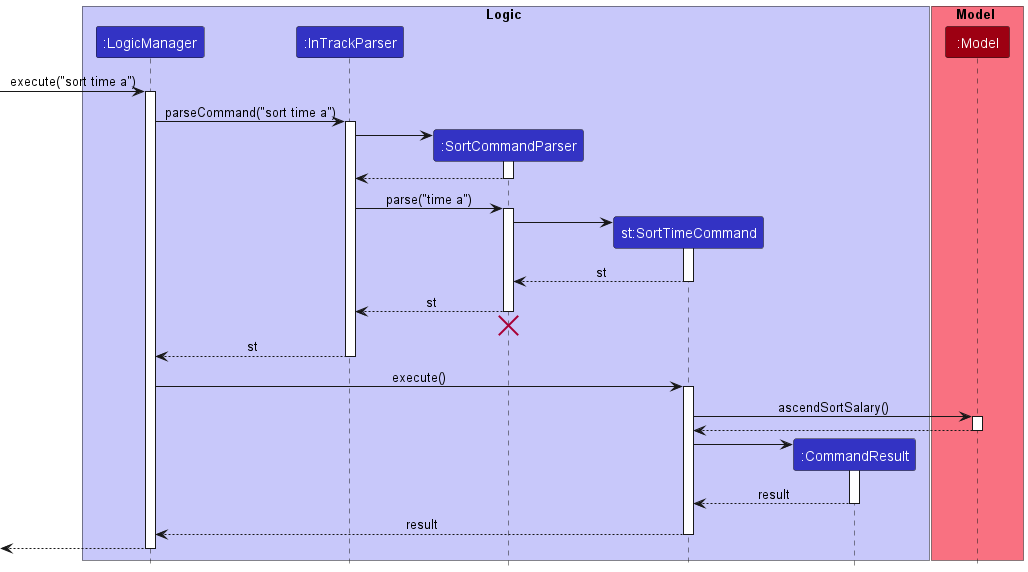

The diagram above was rendered by PlantUML. Its source (embedded in the PNG):
@startuml
!include style.puml

box Logic LOGIC_COLOR_T1
participant ":LogicManager" as LogicManager LOGIC_COLOR
participant ":InTrackParser" as InTrackParser LOGIC_COLOR
participant ":SortCommandParser" as SortCommandParser LOGIC_COLOR
participant "st:SortTimeCommand" as SortTimeCommand LOGIC_COLOR
participant ":CommandResult" as CommandResult LOGIC_COLOR
end box

box Model MODEL_COLOR_T1
participant ":Model" as Model MODEL_COLOR
end box

[-> LogicManager : execute("sort time a")
activate LogicManager

LogicManager -> InTrackParser : parseCommand("sort time a")
activate InTrackParser

create SortCommandParser
InTrackParser -> SortCommandParser
activate SortCommandParser

SortCommandParser --> InTrackParser
deactivate SortCommandParser

InTrackParser -> SortCommandParser : parse("time a")
activate SortCommandParser

create SortTimeCommand
SortCommandParser -> SortTimeCommand
activate SortTimeCommand

SortTimeCommand --> SortCommandParser : st
deactivate SortTimeCommand

SortCommandParser --> InTrackParser : st
deactivate SortCommandParser
'Hidden arrow to position the destroy marker below the end of the activation bar.
SortCommandParser -[hidden]-> InTrackParser
destroy SortCommandParser

InTrackParser --> LogicManager : st
deactivate InTrackParser

LogicManager -> SortTimeCommand : execute()
activate SortTimeCommand

SortTimeCommand -> Model : ascendSortSalary()
activate Model

Model --> SortTimeCommand
deactivate Model

create CommandResult
SortTimeCommand -> CommandResult
activate CommandResult

CommandResult --> SortTimeCommand : result
deactivate CommandResult

SortTimeCommand --> LogicManager : result
deactivate SortTimeCommand

[<--LogicManager
deactivate LogicManager
@enduml